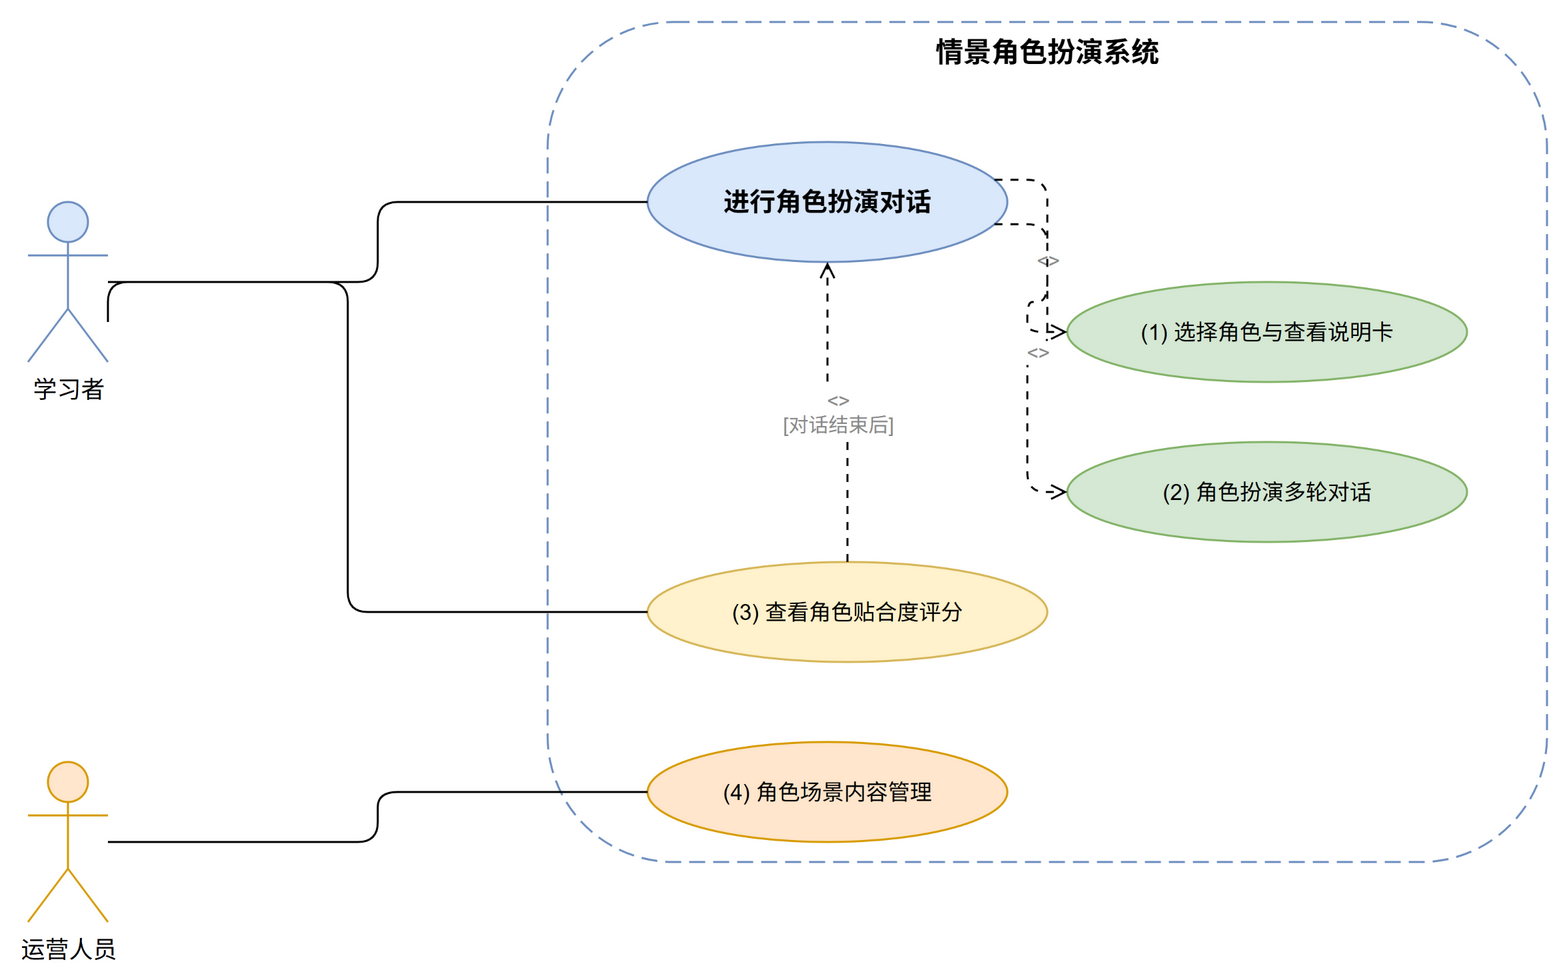

The diagram above was exported from draw.io. Its source (the exported page's mxGraphModel, read from the mxfile embedded in the PNG):
<mxGraphModel>
  <root>
    <mxCell id="0" />
    <mxCell id="1" parent="0" />
    <mxCell id="boundary" value="情景角色扮演系统" style="rounded=1;whiteSpace=wrap;html=1;fillColor=none;strokeColor=#6c8ebf;dashed=1;dashPattern=8 4;verticalAlign=top;fontStyle=1;fontSize=14;" vertex="1" parent="1">
      <mxGeometry x="320" y="30" width="500" height="420" as="geometry" />
    </mxCell>
    <mxCell id="a-learner" value="学习者" style="shape=umlActor;verticalLabelPosition=bottom;verticalAlign=top;html=1;outlineConnect=0;fillColor=#dae8fc;strokeColor=#6c8ebf;fontSize=12;" vertex="1" parent="1">
      <mxGeometry x="60" y="120" width="40" height="80" as="geometry" />
    </mxCell>
    <mxCell id="a-operator" value="运营人员" style="shape=umlActor;verticalLabelPosition=bottom;verticalAlign=top;html=1;outlineConnect=0;fillColor=#ffe6cc;strokeColor=#d79b00;fontSize=12;" vertex="1" parent="1">
      <mxGeometry x="60" y="400" width="40" height="80" as="geometry" />
    </mxCell>
    <mxCell id="uc-main" value="进行角色扮演对话" style="ellipse;whiteSpace=wrap;html=1;fillColor=#dae8fc;strokeColor=#6c8ebf;fontSize=13;fontStyle=1;" vertex="1" parent="1">
      <mxGeometry x="370" y="90" width="180" height="60" as="geometry" />
    </mxCell>
    <mxCell id="uc-1" value="(1) 选择角色与查看说明卡" style="ellipse;whiteSpace=wrap;html=1;fillColor=#d5e8d4;strokeColor=#82b366;fontSize=11;" vertex="1" parent="1">
      <mxGeometry x="580" y="160" width="200" height="50" as="geometry" />
    </mxCell>
    <mxCell id="uc-2" value="(2) 角色扮演多轮对话" style="ellipse;whiteSpace=wrap;html=1;fillColor=#d5e8d4;strokeColor=#82b366;fontSize=11;" vertex="1" parent="1">
      <mxGeometry x="580" y="240" width="200" height="50" as="geometry" />
    </mxCell>
    <mxCell id="uc-3" value="(3) 查看角色贴合度评分" style="ellipse;whiteSpace=wrap;html=1;fillColor=#fff2cc;strokeColor=#d6b656;fontSize=11;" vertex="1" parent="1">
      <mxGeometry x="370" y="300" width="200" height="50" as="geometry" />
    </mxCell>
    <mxCell id="uc-4" value="(4) 角色场景内容管理" style="ellipse;whiteSpace=wrap;html=1;fillColor=#ffe6cc;strokeColor=#d79b00;fontSize=11;" vertex="1" parent="1">
      <mxGeometry x="370" y="390" width="180" height="50" as="geometry" />
    </mxCell>
    <mxCell id="e1" value="" style="edgeStyle=orthogonalEdgeStyle;rounded=1;orthogonalLoop=1;jettySize=auto;html=1;exitX=1;exitY=0.5;entryX=0;entryY=0.5;endArrow=none;" edge="1" parent="1" source="a-learner" target="uc-main">
      <mxGeometry relative="1" as="geometry" />
    </mxCell>
    <mxCell id="e2" value="" style="edgeStyle=orthogonalEdgeStyle;rounded=1;orthogonalLoop=1;jettySize=auto;html=1;exitX=1;exitY=0.75;entryX=0;entryY=0.5;endArrow=none;" edge="1" parent="1" source="a-learner" target="uc-3">
      <mxGeometry relative="1" as="geometry">
        <Array as="points">
          <mxPoint x="220" y="160" />
          <mxPoint x="220" y="325" />
        </Array>
      </mxGeometry>
    </mxCell>
    <mxCell id="e3" value="" style="edgeStyle=orthogonalEdgeStyle;rounded=1;orthogonalLoop=1;jettySize=auto;html=1;exitX=1;exitY=0.5;entryX=0;entryY=0.5;endArrow=none;" edge="1" parent="1" source="a-operator" target="uc-4">
      <mxGeometry relative="1" as="geometry" />
    </mxCell>
    <mxCell id="ei1" value="&lt;&lt;include&gt;&gt;" style="edgeStyle=orthogonalEdgeStyle;rounded=1;orthogonalLoop=1;jettySize=auto;html=1;dashed=1;dashPattern=4 4;exitX=1;exitY=0.3;entryX=0;entryY=0.5;fontColor=#888;fontSize=10;endArrow=open;" edge="1" parent="1" source="uc-main" target="uc-1">
      <mxGeometry relative="1" as="geometry" />
    </mxCell>
    <mxCell id="ei2" value="&lt;&lt;include&gt;&gt;" style="edgeStyle=orthogonalEdgeStyle;rounded=1;orthogonalLoop=1;jettySize=auto;html=1;dashed=1;dashPattern=4 4;exitX=1;exitY=0.7;entryX=0;entryY=0.5;fontColor=#888;fontSize=10;endArrow=open;" edge="1" parent="1" source="uc-main" target="uc-2">
      <mxGeometry relative="1" as="geometry" />
    </mxCell>
    <mxCell id="ee1" value="&lt;&lt;extend&gt;&gt;&#10;[对话结束后]" style="edgeStyle=orthogonalEdgeStyle;rounded=1;orthogonalLoop=1;jettySize=auto;html=1;dashed=1;dashPattern=4 4;exitX=0.5;exitY=0;entryX=0.5;entryY=1;fontColor=#888;fontSize=10;endArrow=open;" edge="1" parent="1" source="uc-3" target="uc-main">
      <mxGeometry relative="1" as="geometry" />
    </mxCell>
  </root>
</mxGraphModel>